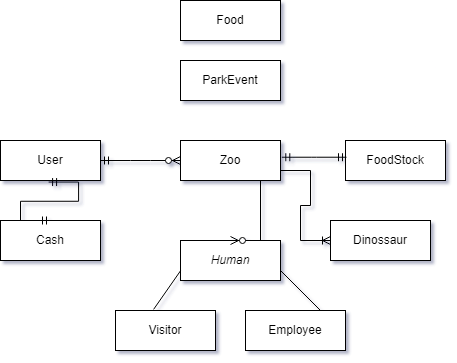

The diagram above was exported from draw.io. Its source (the exported page's mxGraphModel, read from the mxfile embedded in the PNG):
<mxGraphModel dx="844" dy="458" grid="1" gridSize="10" guides="1" tooltips="1" connect="1" arrows="1" fold="1" page="1" pageScale="1" pageWidth="827" pageHeight="1169" math="0" shadow="0">
  <root>
    <mxCell id="0" />
    <mxCell id="1" parent="0" />
    <mxCell id="EhhQ5LKPI1f-Uw9SYTC1-4" value="Dinossaur" style="whiteSpace=wrap;html=1;align=center;" parent="1" vertex="1">
      <mxGeometry x="420" y="390" width="100" height="40" as="geometry" />
    </mxCell>
    <mxCell id="EhhQ5LKPI1f-Uw9SYTC1-5" value="User" style="whiteSpace=wrap;html=1;align=center;" parent="1" vertex="1">
      <mxGeometry x="90" y="310" width="100" height="40" as="geometry" />
    </mxCell>
    <mxCell id="EhhQ5LKPI1f-Uw9SYTC1-6" value="Zoo" style="whiteSpace=wrap;html=1;align=center;" parent="1" vertex="1">
      <mxGeometry x="270" y="310" width="100" height="40" as="geometry" />
    </mxCell>
    <mxCell id="EhhQ5LKPI1f-Uw9SYTC1-7" value="" style="edgeStyle=entityRelationEdgeStyle;fontSize=12;html=1;endArrow=ERzeroToMany;startArrow=ERmandOne;rounded=0;entryX=0;entryY=0.5;entryDx=0;entryDy=0;exitX=1;exitY=0.5;exitDx=0;exitDy=0;" parent="1" source="EhhQ5LKPI1f-Uw9SYTC1-5" target="EhhQ5LKPI1f-Uw9SYTC1-6" edge="1">
      <mxGeometry width="100" height="100" relative="1" as="geometry">
        <mxPoint x="420" y="230" as="sourcePoint" />
        <mxPoint x="520" y="130" as="targetPoint" />
      </mxGeometry>
    </mxCell>
    <mxCell id="EhhQ5LKPI1f-Uw9SYTC1-9" value="Food" style="whiteSpace=wrap;html=1;align=center;" parent="1" vertex="1">
      <mxGeometry x="270" y="170" width="100" height="40" as="geometry" />
    </mxCell>
    <mxCell id="EhhQ5LKPI1f-Uw9SYTC1-14" value="&lt;i&gt;Human&lt;/i&gt;" style="whiteSpace=wrap;html=1;align=center;" parent="1" vertex="1">
      <mxGeometry x="270" y="410" width="100" height="40" as="geometry" />
    </mxCell>
    <mxCell id="EhhQ5LKPI1f-Uw9SYTC1-15" value="Visitor" style="whiteSpace=wrap;html=1;align=center;" parent="1" vertex="1">
      <mxGeometry x="205" y="480" width="100" height="40" as="geometry" />
    </mxCell>
    <mxCell id="EhhQ5LKPI1f-Uw9SYTC1-16" value="Employee" style="whiteSpace=wrap;html=1;align=center;" parent="1" vertex="1">
      <mxGeometry x="335" y="480" width="100" height="40" as="geometry" />
    </mxCell>
    <mxCell id="EhhQ5LKPI1f-Uw9SYTC1-19" value="ParkEvent" style="whiteSpace=wrap;html=1;align=center;" parent="1" vertex="1">
      <mxGeometry x="270" y="230" width="100" height="40" as="geometry" />
    </mxCell>
    <mxCell id="EhhQ5LKPI1f-Uw9SYTC1-24" value="" style="endArrow=none;html=1;rounded=0;exitX=0.381;exitY=-0.028;exitDx=0;exitDy=0;exitPerimeter=0;" parent="1" source="EhhQ5LKPI1f-Uw9SYTC1-15" edge="1">
      <mxGeometry relative="1" as="geometry">
        <mxPoint x="200" y="440" as="sourcePoint" />
        <mxPoint x="270" y="440.34000000000003" as="targetPoint" />
      </mxGeometry>
    </mxCell>
    <mxCell id="EhhQ5LKPI1f-Uw9SYTC1-25" value="" style="endArrow=none;html=1;rounded=0;entryX=0.75;entryY=0;entryDx=0;entryDy=0;" parent="1" target="EhhQ5LKPI1f-Uw9SYTC1-16" edge="1">
      <mxGeometry relative="1" as="geometry">
        <mxPoint x="370" y="440" as="sourcePoint" />
        <mxPoint x="530" y="440" as="targetPoint" />
      </mxGeometry>
    </mxCell>
    <mxCell id="4H56VtesyzJnaYZg-7m7-1" value="" style="edgeStyle=entityRelationEdgeStyle;fontSize=12;html=1;endArrow=ERzeroToMany;endFill=1;rounded=0;exitX=0.5;exitY=1;exitDx=0;exitDy=0;entryX=0.5;entryY=0;entryDx=0;entryDy=0;" edge="1" parent="1" source="EhhQ5LKPI1f-Uw9SYTC1-6" target="EhhQ5LKPI1f-Uw9SYTC1-14">
      <mxGeometry width="100" height="100" relative="1" as="geometry">
        <mxPoint x="290" y="470" as="sourcePoint" />
        <mxPoint x="390" y="370" as="targetPoint" />
      </mxGeometry>
    </mxCell>
    <mxCell id="4H56VtesyzJnaYZg-7m7-2" value="Cash" style="whiteSpace=wrap;html=1;align=center;" vertex="1" parent="1">
      <mxGeometry x="90" y="390" width="100" height="40" as="geometry" />
    </mxCell>
    <mxCell id="4H56VtesyzJnaYZg-7m7-3" value="" style="edgeStyle=entityRelationEdgeStyle;fontSize=12;html=1;endArrow=ERmandOne;startArrow=ERmandOne;rounded=0;exitX=0.5;exitY=0;exitDx=0;exitDy=0;entryX=0.481;entryY=1.039;entryDx=0;entryDy=0;entryPerimeter=0;" edge="1" parent="1" source="4H56VtesyzJnaYZg-7m7-2" target="EhhQ5LKPI1f-Uw9SYTC1-5">
      <mxGeometry width="100" height="100" relative="1" as="geometry">
        <mxPoint x="150" y="380" as="sourcePoint" />
        <mxPoint x="250" y="280" as="targetPoint" />
      </mxGeometry>
    </mxCell>
    <mxCell id="4H56VtesyzJnaYZg-7m7-8" value="FoodStock" style="whiteSpace=wrap;html=1;align=center;" vertex="1" parent="1">
      <mxGeometry x="435" y="310" width="100" height="40" as="geometry" />
    </mxCell>
    <mxCell id="4H56VtesyzJnaYZg-7m7-9" value="" style="edgeStyle=entityRelationEdgeStyle;fontSize=12;html=1;endArrow=ERmandOne;startArrow=ERmandOne;rounded=0;exitX=1.013;exitY=0.418;exitDx=0;exitDy=0;exitPerimeter=0;entryX=0.01;entryY=0.418;entryDx=0;entryDy=0;entryPerimeter=0;" edge="1" parent="1" source="EhhQ5LKPI1f-Uw9SYTC1-6" target="4H56VtesyzJnaYZg-7m7-8">
      <mxGeometry width="100" height="100" relative="1" as="geometry">
        <mxPoint x="390" y="300" as="sourcePoint" />
        <mxPoint x="490" y="200" as="targetPoint" />
      </mxGeometry>
    </mxCell>
    <mxCell id="4H56VtesyzJnaYZg-7m7-10" value="" style="edgeStyle=entityRelationEdgeStyle;fontSize=12;html=1;endArrow=ERoneToMany;rounded=0;exitX=1;exitY=0.75;exitDx=0;exitDy=0;entryX=0;entryY=0.5;entryDx=0;entryDy=0;" edge="1" parent="1" source="EhhQ5LKPI1f-Uw9SYTC1-6" target="EhhQ5LKPI1f-Uw9SYTC1-4">
      <mxGeometry width="100" height="100" relative="1" as="geometry">
        <mxPoint x="370" y="400" as="sourcePoint" />
        <mxPoint x="430" y="410" as="targetPoint" />
      </mxGeometry>
    </mxCell>
  </root>
</mxGraphModel>